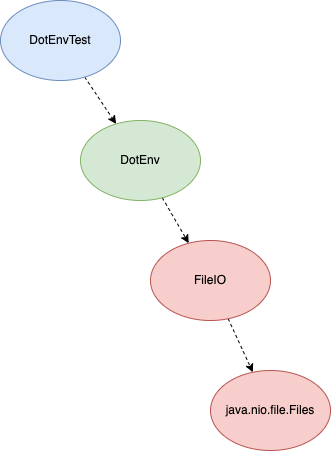

The diagram above was exported from draw.io. Its source (the exported page's mxGraphModel, read from the mxfile embedded in the PNG):
<mxGraphModel dx="949" dy="592" grid="0" gridSize="10" guides="1" tooltips="1" connect="1" arrows="1" fold="1" page="1" pageScale="1" pageWidth="827" pageHeight="1169" math="0" shadow="0">
  <root>
    <mxCell id="0" />
    <mxCell id="1" parent="0" />
    <mxCell id="5" style="edgeStyle=none;html=1;dashed=1;" edge="1" parent="1" source="2" target="3">
      <mxGeometry relative="1" as="geometry" />
    </mxCell>
    <mxCell id="2" value="DotEnv" style="ellipse;whiteSpace=wrap;html=1;fillColor=#d5e8d4;strokeColor=#82b366;" vertex="1" parent="1">
      <mxGeometry x="280" y="180" width="120" height="80" as="geometry" />
    </mxCell>
    <mxCell id="6" style="edgeStyle=none;html=1;dashed=1;" edge="1" parent="1" source="3" target="4">
      <mxGeometry relative="1" as="geometry" />
    </mxCell>
    <mxCell id="3" value="FileIO" style="ellipse;whiteSpace=wrap;html=1;fillColor=#f8cecc;strokeColor=#b85450;" vertex="1" parent="1">
      <mxGeometry x="350" y="300" width="120" height="80" as="geometry" />
    </mxCell>
    <mxCell id="4" value="java.nio.file.Files" style="ellipse;whiteSpace=wrap;html=1;fillColor=#f8cecc;strokeColor=#b85450;" vertex="1" parent="1">
      <mxGeometry x="410" y="430" width="120" height="80" as="geometry" />
    </mxCell>
    <mxCell id="8" style="edgeStyle=none;html=1;dashed=1;" edge="1" parent="1" source="7" target="2">
      <mxGeometry relative="1" as="geometry" />
    </mxCell>
    <mxCell id="7" value="DotEnvTest" style="ellipse;whiteSpace=wrap;html=1;fillColor=#dae8fc;strokeColor=#6c8ebf;" vertex="1" parent="1">
      <mxGeometry x="200" y="60" width="120" height="80" as="geometry" />
    </mxCell>
  </root>
</mxGraphModel>